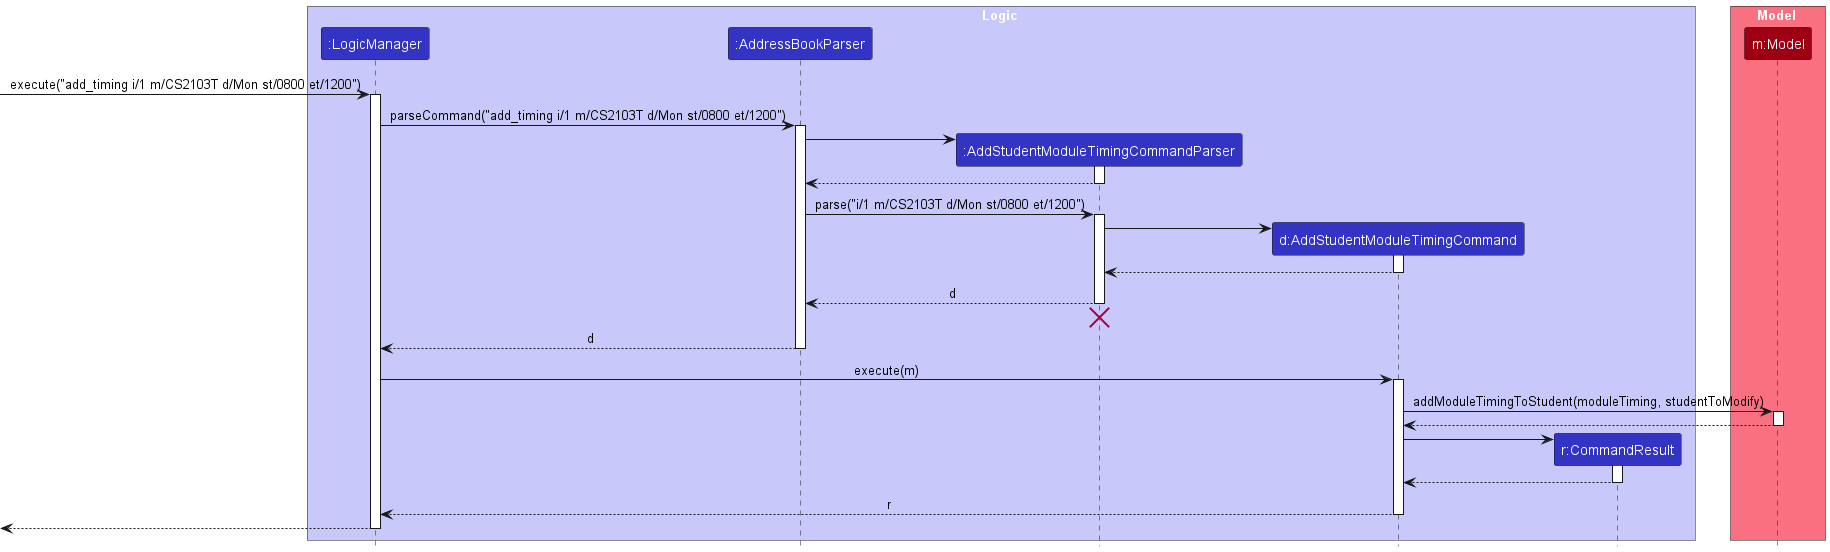

The diagram above was rendered by PlantUML. Its source (embedded in the PNG):
@startuml
!include style.puml
skinparam ArrowFontStyle plain

box Logic LOGIC_COLOR_T1
participant ":LogicManager" as LogicManager LOGIC_COLOR
participant ":AddressBookParser" as AddressBookParser LOGIC_COLOR
participant ":AddStudentModuleTimingCommandParser" as AddStudentModuleTimingCommandParser LOGIC_COLOR
participant "d:AddStudentModuleTimingCommand" as AddStudentModuleTimingCommand LOGIC_COLOR
participant "r:CommandResult" as CommandResult LOGIC_COLOR
end box

box Model MODEL_COLOR_T1
participant "m:Model" as Model MODEL_COLOR
end box

[-> LogicManager : execute("add_timing i/1 m/CS2103T d/Mon st/0800 et/1200")
activate LogicManager

LogicManager -> AddressBookParser : parseCommand("add_timing i/1 m/CS2103T d/Mon st/0800 et/1200")
activate AddressBookParser

create AddStudentModuleTimingCommandParser
AddressBookParser -> AddStudentModuleTimingCommandParser
activate AddStudentModuleTimingCommandParser

AddStudentModuleTimingCommandParser --> AddressBookParser
deactivate AddStudentModuleTimingCommandParser

AddressBookParser -> AddStudentModuleTimingCommandParser : parse("i/1 m/CS2103T d/Mon st/0800 et/1200")
activate AddStudentModuleTimingCommandParser

create AddStudentModuleTimingCommand
AddStudentModuleTimingCommandParser -> AddStudentModuleTimingCommand
activate AddStudentModuleTimingCommand

AddStudentModuleTimingCommand --> AddStudentModuleTimingCommandParser :
deactivate AddStudentModuleTimingCommand

AddStudentModuleTimingCommandParser --> AddressBookParser : d
deactivate AddStudentModuleTimingCommandParser
'Hidden arrow to position the destroy marker below the end of the activation bar.
AddStudentModuleTimingCommandParser -[hidden]-> AddressBookParser
destroy AddStudentModuleTimingCommandParser

AddressBookParser --> LogicManager : d
deactivate AddressBookParser

LogicManager -> AddStudentModuleTimingCommand : execute(m)
activate AddStudentModuleTimingCommand

AddStudentModuleTimingCommand -> Model : addModuleTimingToStudent(moduleTiming, studentToModify)
activate Model

Model --> AddStudentModuleTimingCommand
deactivate Model

create CommandResult
AddStudentModuleTimingCommand -> CommandResult
activate CommandResult

CommandResult --> AddStudentModuleTimingCommand
deactivate CommandResult

AddStudentModuleTimingCommand --> LogicManager : r
deactivate AddStudentModuleTimingCommand

[<--LogicManager
deactivate LogicManager
@enduml